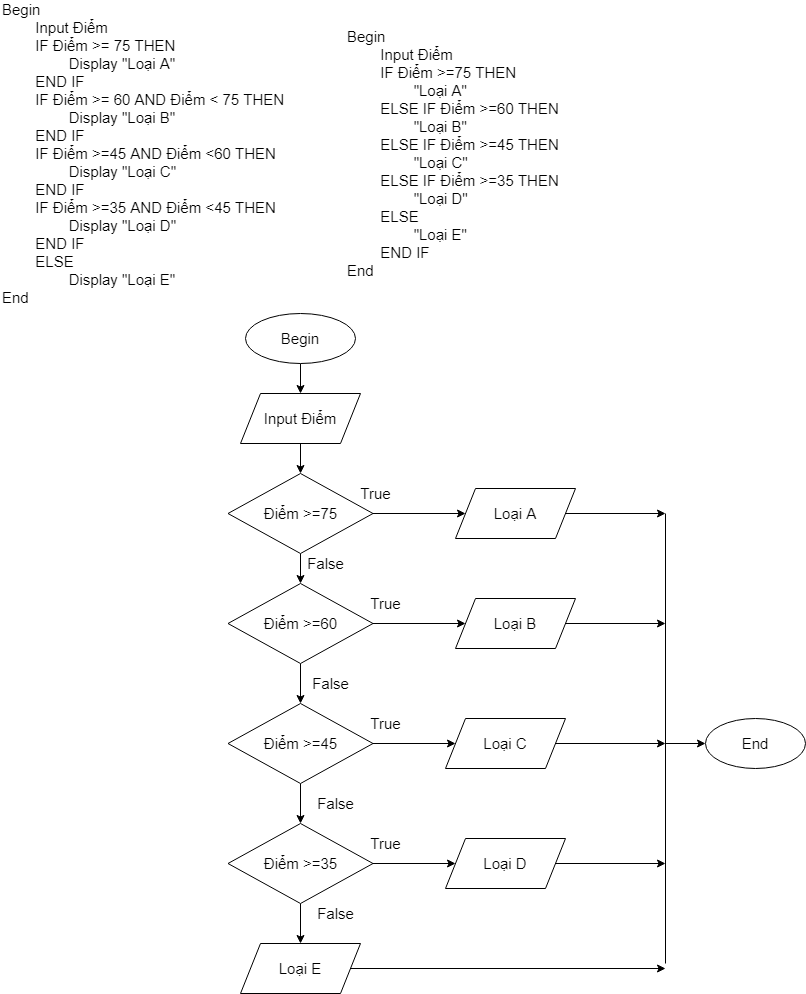

The diagram above was exported from draw.io. Its source (the exported page's mxGraphModel, read from the mxfile embedded in the PNG):
<mxGraphModel dx="868" dy="1493" grid="1" gridSize="10" guides="1" tooltips="1" connect="1" arrows="1" fold="1" page="1" pageScale="1" pageWidth="850" pageHeight="1100" math="0" shadow="0">
  <root>
    <mxCell id="0" />
    <mxCell id="1" parent="0" />
    <mxCell id="h7RxdMCalrWwW1Ol7ZRt-1" value="&lt;font style=&quot;font-size: 15px&quot;&gt;Begin&lt;br&gt;&lt;span style=&quot;white-space: pre&quot;&gt;&#09;&lt;/span&gt;Input Điểm&amp;nbsp;&lt;br&gt;&lt;span style=&quot;white-space: pre&quot;&gt;&#09;&lt;/span&gt;IF Điểm &amp;gt;= 75 THEN&lt;br&gt;&lt;span style=&quot;white-space: pre&quot;&gt;&#09;&lt;/span&gt;&lt;span style=&quot;white-space: pre&quot;&gt;&#09;&lt;/span&gt;Display &quot;Loại A&quot;&lt;br&gt;&lt;span style=&quot;white-space: pre&quot;&gt;&#09;&lt;/span&gt;END IF&lt;br&gt;&lt;span style=&quot;white-space: pre&quot;&gt;&#09;&lt;/span&gt;IF Điểm &amp;gt;= 60 AND Điểm &amp;lt; 75 THEN&lt;br&gt;&lt;span style=&quot;white-space: pre&quot;&gt;&#09;&lt;/span&gt;&lt;span style=&quot;white-space: pre&quot;&gt;&#09;&lt;/span&gt;Display &quot;Loại B&quot;&lt;br&gt;&lt;span style=&quot;white-space: pre&quot;&gt;&#09;&lt;/span&gt;END IF&lt;br&gt;&lt;span style=&quot;white-space: pre&quot;&gt;&#09;&lt;/span&gt;IF Điểm &amp;gt;=45 AND Điểm &amp;lt;60 THEN&lt;br&gt;&lt;span style=&quot;white-space: pre&quot;&gt;&#09;&lt;/span&gt;&lt;span style=&quot;white-space: pre&quot;&gt;&#09;&lt;/span&gt;Display &quot;Loại C&quot;&lt;br&gt;&lt;span style=&quot;white-space: pre&quot;&gt;&#09;&lt;/span&gt;END IF&lt;br&gt;&lt;span style=&quot;white-space: pre&quot;&gt;&#09;&lt;/span&gt;IF Điểm &amp;gt;=35 AND Điểm &amp;lt;45 THEN&lt;br&gt;&lt;span style=&quot;white-space: pre&quot;&gt;&#09;&lt;/span&gt;&lt;span style=&quot;white-space: pre&quot;&gt;&#09;&lt;/span&gt;Display &quot;Loại D&quot;&lt;br&gt;&lt;span style=&quot;white-space: pre&quot;&gt;&#09;&lt;/span&gt;END IF&lt;br&gt;&lt;span style=&quot;white-space: pre&quot;&gt;&#09;&lt;/span&gt;ELSE&amp;nbsp;&lt;br&gt;&lt;span style=&quot;white-space: pre&quot;&gt;&#09;&lt;/span&gt;&lt;span style=&quot;white-space: pre&quot;&gt;&#09;&lt;/span&gt;Display &quot;Loại E&quot;&lt;br&gt;End&lt;br&gt;&lt;/font&gt;" style="text;html=1;align=left;verticalAlign=middle;resizable=0;points=[];autosize=1;strokeColor=none;fillColor=none;" vertex="1" parent="1">
      <mxGeometry x="65" y="-60" width="300" height="260" as="geometry" />
    </mxCell>
    <mxCell id="h7RxdMCalrWwW1Ol7ZRt-2" value="&lt;div&gt;&lt;span&gt;Begin&lt;/span&gt;&lt;/div&gt;&lt;div&gt;&lt;span&gt;&lt;span style=&quot;white-space: pre&quot;&gt;&#09;&lt;/span&gt;Input Điểm&lt;br&gt;&lt;/span&gt;&lt;/div&gt;&lt;div&gt;&lt;span&gt;&lt;span style=&quot;white-space: pre&quot;&gt;&#09;&lt;/span&gt;IF Điểm &amp;gt;=75 THEN&lt;br&gt;&lt;/span&gt;&lt;/div&gt;&lt;div&gt;&lt;span&gt;&lt;span style=&quot;white-space: pre&quot;&gt;&#09;&lt;/span&gt;&lt;span style=&quot;white-space: pre&quot;&gt;&#09;&lt;/span&gt;&quot;Loại A&quot;&lt;br&gt;&lt;/span&gt;&lt;/div&gt;&lt;div&gt;&lt;span&gt;&lt;span style=&quot;white-space: pre&quot;&gt;&#09;&lt;/span&gt;ELSE IF Điểm &amp;gt;=60 THEN&lt;br&gt;&lt;/span&gt;&lt;/div&gt;&lt;div&gt;&lt;span&gt;&lt;span style=&quot;white-space: pre&quot;&gt;&#09;&lt;/span&gt;&lt;span style=&quot;white-space: pre&quot;&gt;&#09;&lt;/span&gt;&quot;Loại B&quot;&lt;br&gt;&lt;/span&gt;&lt;/div&gt;&lt;div&gt;&lt;span&gt;&lt;span style=&quot;white-space: pre&quot;&gt;&#09;&lt;/span&gt;ELSE IF Điểm &amp;gt;=45 THEN&lt;br&gt;&lt;/span&gt;&lt;/div&gt;&lt;div&gt;&lt;span&gt;&lt;span style=&quot;white-space: pre&quot;&gt;&#09;&lt;/span&gt;&lt;span style=&quot;white-space: pre&quot;&gt;&#09;&lt;/span&gt;&quot;Loại C&quot;&lt;br&gt;&lt;/span&gt;&lt;/div&gt;&lt;div&gt;&lt;span&gt;&lt;span style=&quot;white-space: pre&quot;&gt;&#09;&lt;/span&gt;ELSE IF Điểm &amp;gt;=35 THEN&lt;br&gt;&lt;/span&gt;&lt;/div&gt;&lt;div&gt;&lt;span&gt;&lt;span style=&quot;white-space: pre&quot;&gt;&#09;&lt;/span&gt;&lt;span style=&quot;white-space: pre&quot;&gt;&#09;&lt;/span&gt;&quot;Loại D&quot;&lt;br&gt;&lt;/span&gt;&lt;/div&gt;&lt;div&gt;&lt;span&gt;&lt;span style=&quot;white-space: pre&quot;&gt;&#09;&lt;/span&gt;ELSE&lt;br&gt;&lt;/span&gt;&lt;/div&gt;&lt;div&gt;&lt;span&gt;&lt;span style=&quot;white-space: pre&quot;&gt;&#09;&lt;/span&gt;&lt;span style=&quot;white-space: pre&quot;&gt;&#09;&lt;/span&gt;&quot;Loại E&quot;&lt;br&gt;&lt;/span&gt;&lt;/div&gt;&lt;div&gt;&lt;span&gt;&lt;span style=&quot;white-space: pre&quot;&gt;&#09;&lt;/span&gt;END IF&lt;br&gt;&lt;/span&gt;&lt;/div&gt;&lt;div&gt;&lt;span&gt;End&lt;/span&gt;&lt;/div&gt;" style="text;html=1;align=left;verticalAlign=middle;resizable=0;points=[];autosize=1;strokeColor=none;fillColor=none;fontSize=15;" vertex="1" parent="1">
      <mxGeometry x="410" y="-60" width="230" height="260" as="geometry" />
    </mxCell>
    <mxCell id="h7RxdMCalrWwW1Ol7ZRt-5" style="edgeStyle=orthogonalEdgeStyle;rounded=0;orthogonalLoop=1;jettySize=auto;html=1;entryX=0.5;entryY=0;entryDx=0;entryDy=0;fontSize=15;" edge="1" parent="1" source="h7RxdMCalrWwW1Ol7ZRt-3" target="h7RxdMCalrWwW1Ol7ZRt-4">
      <mxGeometry relative="1" as="geometry" />
    </mxCell>
    <mxCell id="h7RxdMCalrWwW1Ol7ZRt-3" value="Begin" style="ellipse;whiteSpace=wrap;html=1;fontSize=15;" vertex="1" parent="1">
      <mxGeometry x="310" y="230" width="110" height="50" as="geometry" />
    </mxCell>
    <mxCell id="h7RxdMCalrWwW1Ol7ZRt-7" style="edgeStyle=orthogonalEdgeStyle;rounded=0;orthogonalLoop=1;jettySize=auto;html=1;entryX=0.5;entryY=0;entryDx=0;entryDy=0;fontSize=15;" edge="1" parent="1" source="h7RxdMCalrWwW1Ol7ZRt-4" target="h7RxdMCalrWwW1Ol7ZRt-6">
      <mxGeometry relative="1" as="geometry" />
    </mxCell>
    <mxCell id="h7RxdMCalrWwW1Ol7ZRt-4" value="Input Điểm" style="shape=parallelogram;perimeter=parallelogramPerimeter;whiteSpace=wrap;html=1;fixedSize=1;fontSize=15;" vertex="1" parent="1">
      <mxGeometry x="305" y="310" width="120" height="50" as="geometry" />
    </mxCell>
    <mxCell id="h7RxdMCalrWwW1Ol7ZRt-9" style="edgeStyle=orthogonalEdgeStyle;rounded=0;orthogonalLoop=1;jettySize=auto;html=1;fontSize=15;" edge="1" parent="1" source="h7RxdMCalrWwW1Ol7ZRt-6" target="h7RxdMCalrWwW1Ol7ZRt-8">
      <mxGeometry relative="1" as="geometry" />
    </mxCell>
    <mxCell id="h7RxdMCalrWwW1Ol7ZRt-13" style="edgeStyle=orthogonalEdgeStyle;rounded=0;orthogonalLoop=1;jettySize=auto;html=1;entryX=0.5;entryY=0;entryDx=0;entryDy=0;fontSize=15;" edge="1" parent="1" source="h7RxdMCalrWwW1Ol7ZRt-6" target="h7RxdMCalrWwW1Ol7ZRt-10">
      <mxGeometry relative="1" as="geometry" />
    </mxCell>
    <mxCell id="h7RxdMCalrWwW1Ol7ZRt-6" value="Điểm &amp;gt;=75" style="rhombus;whiteSpace=wrap;html=1;fontSize=15;" vertex="1" parent="1">
      <mxGeometry x="292.5" y="390" width="145" height="80" as="geometry" />
    </mxCell>
    <mxCell id="h7RxdMCalrWwW1Ol7ZRt-37" style="edgeStyle=orthogonalEdgeStyle;rounded=0;orthogonalLoop=1;jettySize=auto;html=1;fontSize=15;" edge="1" parent="1" source="h7RxdMCalrWwW1Ol7ZRt-8">
      <mxGeometry relative="1" as="geometry">
        <mxPoint x="730" y="430" as="targetPoint" />
      </mxGeometry>
    </mxCell>
    <mxCell id="h7RxdMCalrWwW1Ol7ZRt-8" value="Loại A" style="shape=parallelogram;perimeter=parallelogramPerimeter;whiteSpace=wrap;html=1;fixedSize=1;fontSize=15;" vertex="1" parent="1">
      <mxGeometry x="520" y="405" width="120" height="50" as="geometry" />
    </mxCell>
    <mxCell id="h7RxdMCalrWwW1Ol7ZRt-12" style="edgeStyle=orthogonalEdgeStyle;rounded=0;orthogonalLoop=1;jettySize=auto;html=1;entryX=0;entryY=0.5;entryDx=0;entryDy=0;fontSize=15;" edge="1" parent="1" source="h7RxdMCalrWwW1Ol7ZRt-10" target="h7RxdMCalrWwW1Ol7ZRt-11">
      <mxGeometry relative="1" as="geometry" />
    </mxCell>
    <mxCell id="h7RxdMCalrWwW1Ol7ZRt-17" value="" style="edgeStyle=orthogonalEdgeStyle;rounded=0;orthogonalLoop=1;jettySize=auto;html=1;fontSize=15;" edge="1" parent="1" source="h7RxdMCalrWwW1Ol7ZRt-10" target="h7RxdMCalrWwW1Ol7ZRt-16">
      <mxGeometry relative="1" as="geometry" />
    </mxCell>
    <mxCell id="h7RxdMCalrWwW1Ol7ZRt-10" value="Điểm &amp;gt;=60" style="rhombus;whiteSpace=wrap;html=1;fontSize=15;" vertex="1" parent="1">
      <mxGeometry x="292.5" y="500" width="145" height="80" as="geometry" />
    </mxCell>
    <mxCell id="h7RxdMCalrWwW1Ol7ZRt-36" style="edgeStyle=orthogonalEdgeStyle;rounded=0;orthogonalLoop=1;jettySize=auto;html=1;fontSize=15;" edge="1" parent="1" source="h7RxdMCalrWwW1Ol7ZRt-11">
      <mxGeometry relative="1" as="geometry">
        <mxPoint x="730" y="540" as="targetPoint" />
      </mxGeometry>
    </mxCell>
    <mxCell id="h7RxdMCalrWwW1Ol7ZRt-11" value="Loại B" style="shape=parallelogram;perimeter=parallelogramPerimeter;whiteSpace=wrap;html=1;fixedSize=1;fontSize=15;" vertex="1" parent="1">
      <mxGeometry x="520" y="515" width="120" height="50" as="geometry" />
    </mxCell>
    <mxCell id="h7RxdMCalrWwW1Ol7ZRt-14" value="True" style="text;html=1;align=center;verticalAlign=middle;resizable=0;points=[];autosize=1;strokeColor=none;fillColor=none;fontSize=15;" vertex="1" parent="1">
      <mxGeometry x="415" y="400" width="50" height="20" as="geometry" />
    </mxCell>
    <mxCell id="h7RxdMCalrWwW1Ol7ZRt-15" value="False" style="text;html=1;align=center;verticalAlign=middle;resizable=0;points=[];autosize=1;strokeColor=none;fillColor=none;fontSize=15;" vertex="1" parent="1">
      <mxGeometry x="365" y="470" width="50" height="20" as="geometry" />
    </mxCell>
    <mxCell id="h7RxdMCalrWwW1Ol7ZRt-18" style="edgeStyle=orthogonalEdgeStyle;rounded=0;orthogonalLoop=1;jettySize=auto;html=1;fontSize=15;" edge="1" parent="1" source="h7RxdMCalrWwW1Ol7ZRt-16">
      <mxGeometry relative="1" as="geometry">
        <mxPoint x="520" y="660" as="targetPoint" />
      </mxGeometry>
    </mxCell>
    <mxCell id="h7RxdMCalrWwW1Ol7ZRt-22" value="" style="edgeStyle=orthogonalEdgeStyle;rounded=0;orthogonalLoop=1;jettySize=auto;html=1;fontSize=15;" edge="1" parent="1" source="h7RxdMCalrWwW1Ol7ZRt-16" target="h7RxdMCalrWwW1Ol7ZRt-21">
      <mxGeometry relative="1" as="geometry" />
    </mxCell>
    <mxCell id="h7RxdMCalrWwW1Ol7ZRt-16" value="Điểm &amp;gt;=45" style="rhombus;whiteSpace=wrap;html=1;fontSize=15;" vertex="1" parent="1">
      <mxGeometry x="292.5" y="620" width="145" height="80" as="geometry" />
    </mxCell>
    <mxCell id="h7RxdMCalrWwW1Ol7ZRt-35" style="edgeStyle=orthogonalEdgeStyle;rounded=0;orthogonalLoop=1;jettySize=auto;html=1;fontSize=15;" edge="1" parent="1" source="h7RxdMCalrWwW1Ol7ZRt-19">
      <mxGeometry relative="1" as="geometry">
        <mxPoint x="730" y="660" as="targetPoint" />
      </mxGeometry>
    </mxCell>
    <mxCell id="h7RxdMCalrWwW1Ol7ZRt-19" value="Loại C" style="shape=parallelogram;perimeter=parallelogramPerimeter;whiteSpace=wrap;html=1;fixedSize=1;fontSize=15;" vertex="1" parent="1">
      <mxGeometry x="510" y="635" width="120" height="50" as="geometry" />
    </mxCell>
    <mxCell id="h7RxdMCalrWwW1Ol7ZRt-24" style="edgeStyle=orthogonalEdgeStyle;rounded=0;orthogonalLoop=1;jettySize=auto;html=1;entryX=0;entryY=0.5;entryDx=0;entryDy=0;fontSize=15;" edge="1" parent="1" source="h7RxdMCalrWwW1Ol7ZRt-21" target="h7RxdMCalrWwW1Ol7ZRt-23">
      <mxGeometry relative="1" as="geometry" />
    </mxCell>
    <mxCell id="h7RxdMCalrWwW1Ol7ZRt-26" style="edgeStyle=orthogonalEdgeStyle;rounded=0;orthogonalLoop=1;jettySize=auto;html=1;entryX=0.5;entryY=0;entryDx=0;entryDy=0;fontSize=15;" edge="1" parent="1" source="h7RxdMCalrWwW1Ol7ZRt-21" target="h7RxdMCalrWwW1Ol7ZRt-25">
      <mxGeometry relative="1" as="geometry" />
    </mxCell>
    <mxCell id="h7RxdMCalrWwW1Ol7ZRt-21" value="Điểm &amp;gt;=35" style="rhombus;whiteSpace=wrap;html=1;fontSize=15;" vertex="1" parent="1">
      <mxGeometry x="292.5" y="740" width="145" height="80" as="geometry" />
    </mxCell>
    <mxCell id="h7RxdMCalrWwW1Ol7ZRt-34" style="edgeStyle=orthogonalEdgeStyle;rounded=0;orthogonalLoop=1;jettySize=auto;html=1;fontSize=15;" edge="1" parent="1" source="h7RxdMCalrWwW1Ol7ZRt-23">
      <mxGeometry relative="1" as="geometry">
        <mxPoint x="730" y="780" as="targetPoint" />
      </mxGeometry>
    </mxCell>
    <mxCell id="h7RxdMCalrWwW1Ol7ZRt-23" value="Loại D" style="shape=parallelogram;perimeter=parallelogramPerimeter;whiteSpace=wrap;html=1;fixedSize=1;fontSize=15;" vertex="1" parent="1">
      <mxGeometry x="510" y="755" width="120" height="50" as="geometry" />
    </mxCell>
    <mxCell id="h7RxdMCalrWwW1Ol7ZRt-33" style="edgeStyle=orthogonalEdgeStyle;rounded=0;orthogonalLoop=1;jettySize=auto;html=1;fontSize=15;" edge="1" parent="1" source="h7RxdMCalrWwW1Ol7ZRt-25">
      <mxGeometry relative="1" as="geometry">
        <mxPoint x="730" y="885" as="targetPoint" />
      </mxGeometry>
    </mxCell>
    <mxCell id="h7RxdMCalrWwW1Ol7ZRt-25" value="Loại E" style="shape=parallelogram;perimeter=parallelogramPerimeter;whiteSpace=wrap;html=1;fixedSize=1;fontSize=15;" vertex="1" parent="1">
      <mxGeometry x="305" y="860" width="120" height="50" as="geometry" />
    </mxCell>
    <mxCell id="h7RxdMCalrWwW1Ol7ZRt-27" value="True" style="text;html=1;align=center;verticalAlign=middle;resizable=0;points=[];autosize=1;strokeColor=none;fillColor=none;fontSize=15;" vertex="1" parent="1">
      <mxGeometry x="425" y="510" width="50" height="20" as="geometry" />
    </mxCell>
    <mxCell id="h7RxdMCalrWwW1Ol7ZRt-28" value="True" style="text;html=1;align=center;verticalAlign=middle;resizable=0;points=[];autosize=1;strokeColor=none;fillColor=none;fontSize=15;" vertex="1" parent="1">
      <mxGeometry x="425" y="630" width="50" height="20" as="geometry" />
    </mxCell>
    <mxCell id="h7RxdMCalrWwW1Ol7ZRt-29" value="True" style="text;html=1;align=center;verticalAlign=middle;resizable=0;points=[];autosize=1;strokeColor=none;fillColor=none;fontSize=15;" vertex="1" parent="1">
      <mxGeometry x="425" y="750" width="50" height="20" as="geometry" />
    </mxCell>
    <mxCell id="h7RxdMCalrWwW1Ol7ZRt-30" value="False" style="text;html=1;align=center;verticalAlign=middle;resizable=0;points=[];autosize=1;strokeColor=none;fillColor=none;fontSize=15;" vertex="1" parent="1">
      <mxGeometry x="370" y="590" width="50" height="20" as="geometry" />
    </mxCell>
    <mxCell id="h7RxdMCalrWwW1Ol7ZRt-31" value="False" style="text;html=1;align=center;verticalAlign=middle;resizable=0;points=[];autosize=1;strokeColor=none;fillColor=none;fontSize=15;" vertex="1" parent="1">
      <mxGeometry x="375" y="710" width="50" height="20" as="geometry" />
    </mxCell>
    <mxCell id="h7RxdMCalrWwW1Ol7ZRt-32" value="False" style="text;html=1;align=center;verticalAlign=middle;resizable=0;points=[];autosize=1;strokeColor=none;fillColor=none;fontSize=15;" vertex="1" parent="1">
      <mxGeometry x="375" y="820" width="50" height="20" as="geometry" />
    </mxCell>
    <mxCell id="h7RxdMCalrWwW1Ol7ZRt-38" value="" style="endArrow=none;html=1;rounded=0;fontSize=15;" edge="1" parent="1">
      <mxGeometry width="50" height="50" relative="1" as="geometry">
        <mxPoint x="730" y="880" as="sourcePoint" />
        <mxPoint x="730" y="430" as="targetPoint" />
      </mxGeometry>
    </mxCell>
    <mxCell id="h7RxdMCalrWwW1Ol7ZRt-39" value="" style="endArrow=classic;html=1;rounded=0;fontSize=15;" edge="1" parent="1">
      <mxGeometry width="50" height="50" relative="1" as="geometry">
        <mxPoint x="730" y="660" as="sourcePoint" />
        <mxPoint x="770" y="660" as="targetPoint" />
      </mxGeometry>
    </mxCell>
    <mxCell id="h7RxdMCalrWwW1Ol7ZRt-40" value="End" style="ellipse;whiteSpace=wrap;html=1;fontSize=15;" vertex="1" parent="1">
      <mxGeometry x="770" y="635" width="100" height="50" as="geometry" />
    </mxCell>
  </root>
</mxGraphModel>